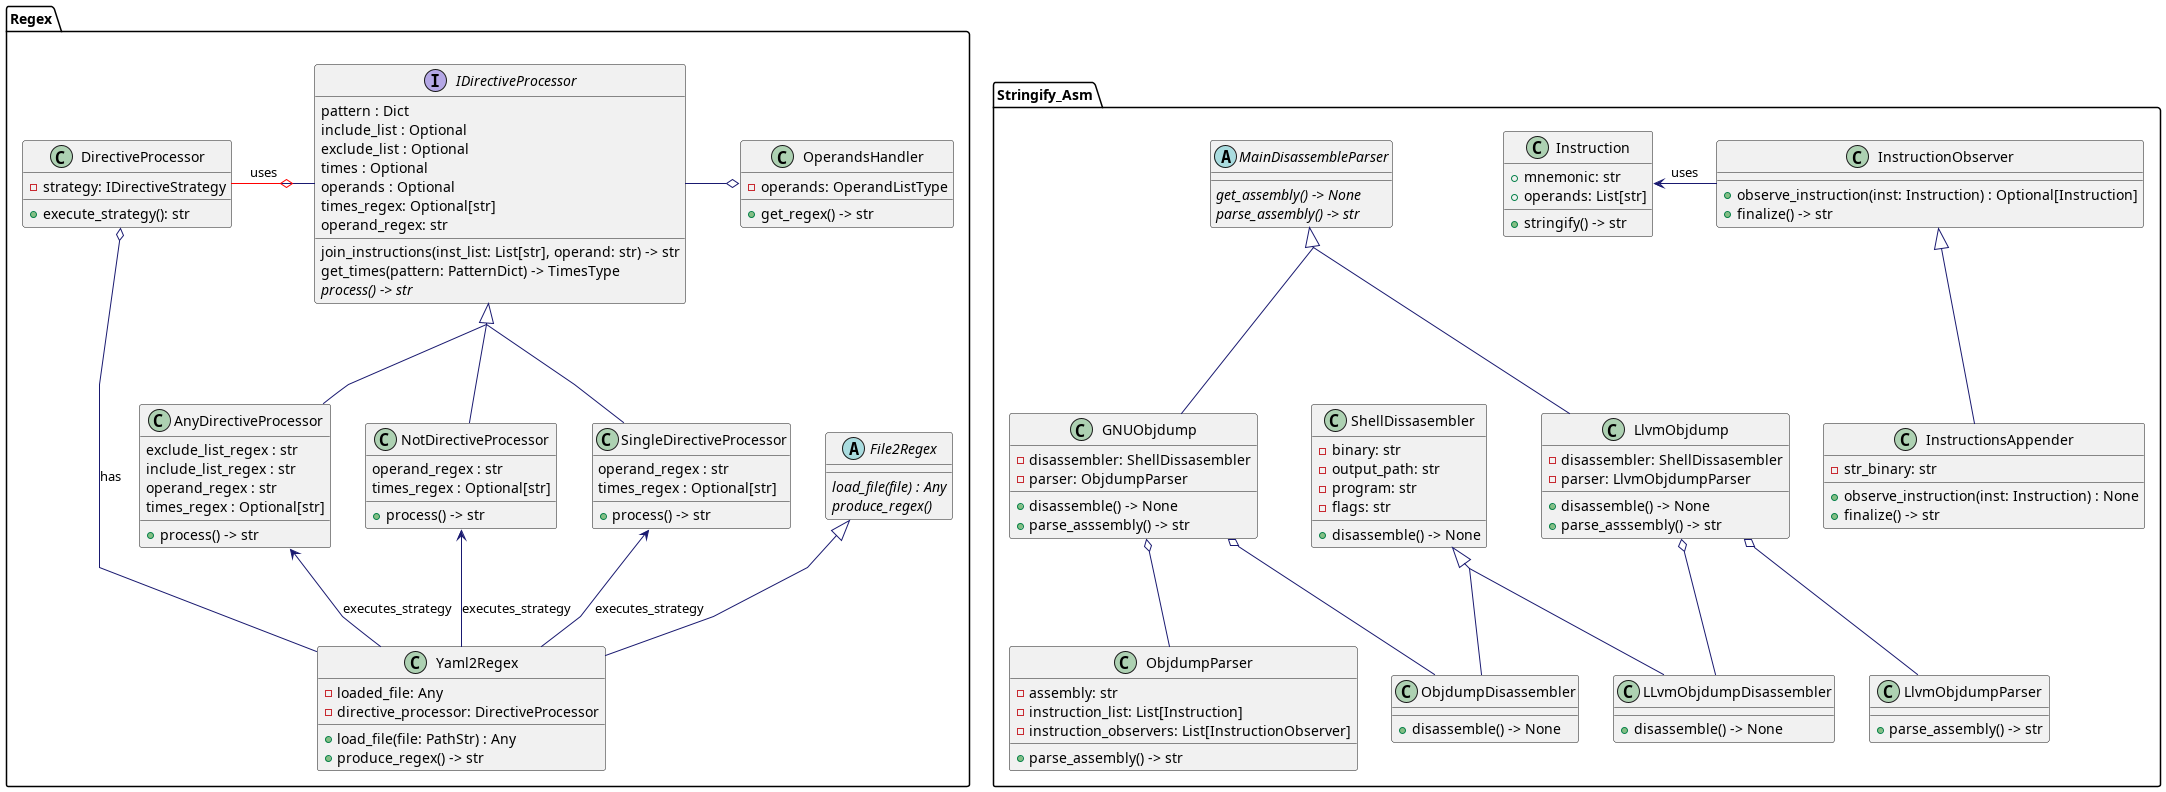

The diagram above was rendered by PlantUML. Its source (embedded in the PNG):
@startuml diagram_class

skinparam linetype polyline
skinparam classFontName Helvetica
skinparam ClassFontSize 14
skinparam ArrowColor MidnightBlue
skinparam groupInheritance 2


skinparam class {

}

package "Stringify_Asm" {

    class Instruction {
        +mnemonic: str
        +operands: List[str]
        +stringify() -> str
    }

    class InstructionObserver {
        +observe_instruction(inst: Instruction) : Optional[Instruction]
        +finalize() -> str
    }

    abstract class MainDisassembleParser {
        {abstract} get_assembly() -> None
        {abstract} parse_assembly() -> str
    }

    class LLvmObjdumpDisassembler {
        +disassemble() -> None
    }

    class LlvmObjdumpParser {
        +parse_assembly() -> str
    }

    class LlvmObjdump {
        -disassembler: ShellDissasembler
        -parser: LlvmObjdumpParser
        +disassemble() -> None
        +parse_asssembly() -> str
    }

    class ObjdumpDisassembler {
        +disassemble() -> None
    }

    class ObjdumpParser {
        -assembly: str
        -instruction_list: List[Instruction]
        -instruction_observers: List[InstructionObserver]
        +parse_assembly() -> str
    }

    class GNUObjdump {
        -disassembler: ShellDissasembler
        -parser: ObjdumpParser
        +disassemble() -> None
        +parse_asssembly() -> str
    }

    class InstructionsAppender {
        -str_binary: str
        +observe_instruction(inst: Instruction) : None
        +finalize() -> str
    }

    class ShellDissasembler {
        -binary: str
        -output_path: str
        -program: str
        -flags: str
        +disassemble() -> None
    }
}

package "Regex" {

    abstract class File2Regex {
        {abstract} load_file(file) : Any
        {abstract} produce_regex()
    }

    class Yaml2Regex {
        -loaded_file: Any
        -directive_processor: DirectiveProcessor
        +load_file(file: PathStr) : Any
        +produce_regex() -> str
    }

    class OperandsHandler {
        -operands: OperandListType
        +get_regex() -> str
    }

    class DirectiveProcessor {
        -strategy: IDirectiveStrategy
        +execute_strategy(): str
    }

    interface IDirectiveProcessor {
    pattern : Dict
    include_list : Optional
    exclude_list : Optional
    times : Optional
    operands : Optional
    times_regex: Optional[str]
    operand_regex: str

    join_instructions(inst_list: List[str], operand: str) -> str
    get_times(pattern: PatternDict) -> TimesType
    {abstract}process() -> str
    }


    class AnyDirectiveProcessor {
    exclude_list_regex : str
    include_list_regex : str
    operand_regex : str
    times_regex : Optional[str]

    +process() -> str
    }

    class NotDirectiveProcessor {
    operand_regex : str
    times_regex : Optional[str]

    +process() -> str
    }

    class SingleDirectiveProcessor {
    operand_regex : str
    times_regex : Optional[str]

    +process() -> str
    }



}

' Strategy Pattern Relationships
DirectiveProcessor -[#red,thickness=1]o IDirectiveProcessor: uses
IDirectiveProcessor  <|-- AnyDirectiveProcessor
IDirectiveProcessor  <|-- SingleDirectiveProcessor
IDirectiveProcessor  <|-- NotDirectiveProcessor

Yaml2Regex --up> AnyDirectiveProcessor : executes_strategy
Yaml2Regex --up> SingleDirectiveProcessor : executes_strategy
Yaml2Regex --up> NotDirectiveProcessor : executes_strategy
Yaml2Regex --o DirectiveProcessor: has


IDirectiveProcessor -o OperandsHandler


MainDisassembleParser <|-- GNUObjdump
MainDisassembleParser <|-- LlvmObjdump
Instruction <- InstructionObserver : uses
File2Regex <|-- Yaml2Regex
InstructionObserver <|-- InstructionsAppender

GNUObjdump o-- ObjdumpDisassembler
GNUObjdump o-- ObjdumpParser

LlvmObjdump o-- LlvmObjdumpParser
LlvmObjdump o-- LLvmObjdumpDisassembler

ShellDissasembler <|-- ObjdumpDisassembler
ShellDissasembler <|-- LLvmObjdumpDisassembler
@enduml